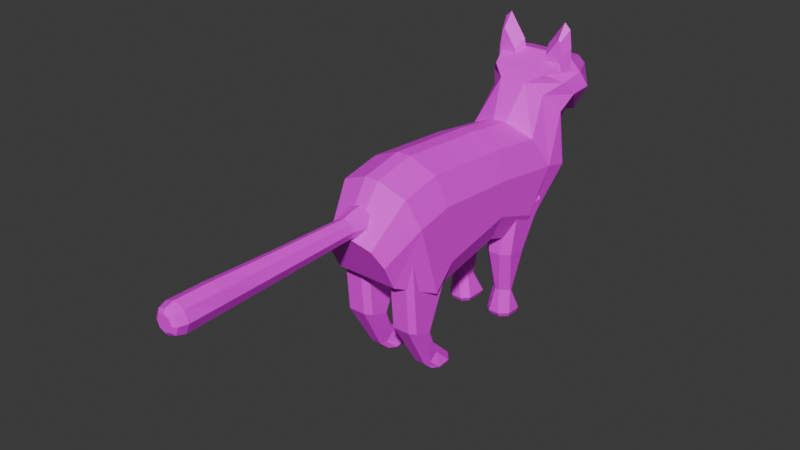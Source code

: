 # Source: Kot.blend  (saved by Blender 4.2.66; exported with 4.5.12 LTS)
import bpy
from mathutils import Matrix  # noqa: F401  (used for matrix-valued properties, if any)

bpy.ops.wm.read_factory_settings(use_empty=True)
scene = bpy.context.scene
scene.name = 'Scene'

# ---- collections
col_collection = bpy.data.collections.new('Collection'); scene.collection.children.link(col_collection)

# ---- images (referenced by path relative to the original .blend; pixels are not part of the script)
import os
ASSET_DIR = os.environ.get("B2B_ASSET_DIR", "")  # directory of the original .blend (textures are referenced by path, not embedded)
HERE = os.path.dirname(os.path.abspath(__file__))  # packed textures are extracted next to this script under _unpacked/

def load_image(name, relpath, width, height, colorspace="sRGB"):
    """Load a texture the original file referenced (path relative to the .blend, or extracted next to this script)."""
    p = next((c for c in (os.path.join(HERE, relpath), os.path.join(ASSET_DIR, relpath)) if relpath and os.path.exists(c)), "")
    if p:
        img = bpy.data.images.load(p, check_existing=True)
        img.name = name
    else:  # same state as the original file: an image datablock whose file is absent (Cycles renders it pink)
        img = bpy.data.images.new(name, width, height)
        img.source = "FILE"
        img.filepath = "//" + (relpath or name)
    img.colorspace_settings.name = colorspace
    return img
img_ogurekottexture = load_image('OgureKotTexture', 'OgureKotTexture.png', 1024, 1024, 'sRGB')

# ---- materials (node trees are filled in below, after node groups)
mat_material = bpy.data.materials.new('Material')
mat_material.alpha_threshold = 0.0
mat_material.use_transparent_shadow = False
mat_material.roughness = 0.5
mat_material.line_color = (0.0, 0.0, 0.0, 1.0)

# ---- material node trees
mat_material.use_nodes = True; mat_material.node_tree.nodes.clear()
_N = mat_material.node_tree.nodes; _L = mat_material.node_tree.links
n0 = _N.new('ShaderNodeOutputMaterial'); n0.name = 'Material Output'; n0.location = (300, 300)
n1 = _N.new('ShaderNodeBsdfPrincipled'); n1.name = 'Principled BSDF'; n1.location = (10, 300)
n1.inputs[3].default_value = 1.45
n2 = _N.new('ShaderNodeTexImage'); n2.name = 'Image Texture'; n2.location = (-280, 275)
n2.image = img_ogurekottexture
_L.new(n1.outputs[0], n0.inputs[0])
_L.new(n2.outputs[0], n1.inputs[0])
n0.is_active_output = True

# ---- world
world_world = bpy.data.worlds.new('World'); scene.world = world_world
world_world.use_nodes = True; world_world.node_tree.nodes.clear()
_N = world_world.node_tree.nodes; _L = world_world.node_tree.links
n0 = _N.new('ShaderNodeOutputWorld'); n0.name = 'World Output'; n0.location = (300, 300)
n1 = _N.new('ShaderNodeBackground'); n1.name = 'Background'; n1.location = (10, 300)
n1.inputs[0].default_value = (0.05088, 0.05088, 0.05088, 1.0)
_L.new(n1.outputs[0], n0.inputs[0])
n0.is_active_output = True
world_world.color = (0.05088, 0.05088, 0.05088)
world_world.use_sun_shadow = False
world_world.sun_shadow_jitter_overblur = 0.0

# ---- meshes
me_cube_002 = bpy.data.meshes.new('Cube.002')
me_cube_002.from_pydata([(0.1568, 0.9826, 2.819), (0.2831, 1.569, 2.157), (0.3291, 1.121, 2.914), (0.2509, 1.744, 2.314), (0.4296, 1.448, 3.072), (0.3147, 1.835, 2.308), (0.3193, 1.838, 2.969), (0.1869, 2.07, 2.578), (0.4543, 1.308, 2.452), (0.5258, 1.448, 2.641), (0.5788, 1.652, 2.697), (0.4071, 1.903, 2.707), (0.2522, 2.025, 2.326), (0.2652, 1.949, 2.308), (0.2156, 2.081, 2.443), (0.1701, 2.088, 2.392), (0.5315, -1.032, 1.151), (0.0834, -0.9347, 2.557), (0.5315, -0.8674, 2.093), (0.4003, -0.915, 2.421), (0.5315, 1.013, 1.904), (0.0834, 0.7651, 2.4), (0.4003, 0.8378, 2.255), (0.5315, 0.1502, 2.024), (0.0834, 0.1839, 2.48), (0.4003, 0.174, 2.347), (0.3264, 1.111, 2.675), (0.4766, 1.301, 2.806), (0.0834, -1.428, 2.454), (0.5315, -1.291, 2.002), (0.4003, -1.388, 2.322), (0.1163, -0.7111, 1.013), (0.5315, -0.7706, 1.424), (0.3684, -1.535, 1.38), (0.4099, -0.7286, 1.134), (0.5315, 0.6671, 1.412), (0.1163, 0.4179, 1.058), (0.4099, 0.4909, 1.162), (0.5315, 0.1188, 1.6), (0.1163, 0.08715, 1.171), (0.4099, 0.09643, 1.297), (0.3021, 1.121, 1.221), (0.376, 0.8324, 1.081), (0.3021, 1.534, 1.787), (0.5315, 1.302, 1.839), (0.5295, 1.55, 2.884), (0.377, 1.898, 2.864), (0.2774, -1.77, 1.855), (0.3684, -1.676, 1.663), (0.05781, -1.81, 1.934), (0.1798, 1.311, 2.894), (0.3618, 1.311, 3.279), (0.4193, 1.311, 2.858), (0.3873, 1.311, 3.254), (0.2121, 1.311, 3.063), (0.4125, 1.311, 3.072), (0.1203, 1.435, 2.955), (0.3583, 1.435, 3.449), (0.4684, 1.435, 2.903), (0.4318, 1.435, 3.377), (0.1593, 1.435, 3.162), (0.4599, 1.435, 3.174), (0.08321, 1.982, 2.73), (0.0888, 2.109, 2.588), (-0.1568, 0.9826, 2.819), (-0.2831, 1.569, 2.157), (-0.3291, 1.121, 2.914), (-0.2509, 1.744, 2.314), (-0.4296, 1.448, 3.072), (-0.3147, 1.835, 2.308), (-0.3193, 1.838, 2.969), (-0.1869, 2.07, 2.578), (-0.4543, 1.308, 2.452), (-0.5258, 1.448, 2.641), (-0.5788, 1.652, 2.697), (-0.4071, 1.903, 2.707), (-0.2522, 2.025, 2.326), (-0.2652, 1.949, 2.308), (-0.2156, 2.081, 2.443), (-0.1701, 2.088, 2.392), (-0.5315, -1.032, 1.151), (-0.0834, -0.9347, 2.557), (-0.5315, -0.8674, 2.093), (-0.4003, -0.915, 2.421), (-0.5315, 1.013, 1.904), (-0.0834, 0.7651, 2.4), (-0.4003, 0.8378, 2.255), (-0.5315, 0.1502, 2.024), (-0.0834, 0.1839, 2.48), (-0.4003, 0.174, 2.347), (-0.3264, 1.111, 2.675), (-0.4766, 1.301, 2.806), (-0.0834, -1.428, 2.454), (-0.5315, -1.291, 2.002), (-0.4003, -1.388, 2.322), (-0.1163, -0.7111, 1.013), (-0.5315, -0.7706, 1.424), (-0.3684, -1.535, 1.38), (-0.4099, -0.7286, 1.134), (-0.5315, 0.6671, 1.412), (-0.1163, 0.4179, 1.058), (-0.4099, 0.4909, 1.162), (-0.5315, 0.1188, 1.6), (-0.1163, 0.08715, 1.171), (-0.4099, 0.09643, 1.297), (-0.3021, 1.121, 1.221), (-0.376, 0.8324, 1.081), (-0.3021, 1.534, 1.787), (-0.5315, 1.302, 1.839), (-0.5295, 1.55, 2.884), (-0.377, 1.898, 2.864), (-0.2774, -1.77, 1.855), (-0.3684, -1.676, 1.663), (-0.05781, -1.81, 1.934), (-0.1798, 1.311, 2.894), (-0.3618, 1.311, 3.279), (-0.4193, 1.311, 2.858), (-0.3873, 1.311, 3.254), (-0.2121, 1.311, 3.063), (-0.4125, 1.311, 3.072), (-0.1203, 1.435, 2.955), (-0.3583, 1.435, 3.449), (-0.4684, 1.435, 2.903), (-0.4318, 1.435, 3.377), (-0.1593, 1.435, 3.162), (-0.4599, 1.435, 3.174), (-0.08321, 1.982, 2.73), (-0.0888, 2.109, 2.588)], [], [(9, 3, 5, 10), (8, 1, 3, 9), (62, 126, 110, 70, 6, 46), (2, 66, 64, 0), (4, 68, 66, 2), (67, 69, 5, 3), (5, 13, 14, 7), (77, 76, 12, 13), (69, 77, 13, 5), (45, 10, 11, 46), (26, 8, 9, 27), (27, 9, 10, 45), (64, 85, 21, 0), (14, 13, 12, 15), (78, 71, 127, 63, 7, 14, 15, 79), (65, 67, 3, 1), (35, 20, 23, 38), (42, 106, 105, 41), (38, 23, 18, 32), (36, 100, 106, 42), (16, 32, 18, 29), (95, 103, 39, 31), (20, 44, 8), (24, 17, 19, 25), (25, 19, 18, 23), (21, 24, 25, 22), (22, 25, 23, 20), (29, 18, 19, 30), (30, 19, 17, 28), (0, 21, 22, 26), (26, 22, 20, 8), (28, 49, 47, 30), (29, 48, 33, 16), (20, 35, 42, 44), (31, 34, 16), (34, 32, 16), (35, 37, 42), (37, 36, 42), (39, 36, 37, 40), (40, 37, 35, 38), (31, 39, 40, 34), (34, 40, 38, 32), (44, 42, 41, 43), (8, 44, 43, 1), (80, 95, 31, 16), (28, 92, 113, 49), (17, 81, 92, 28), (24, 88, 81, 17), (49, 113, 111, 112, 97, 33, 48, 47), (21, 85, 88, 24), (105, 107, 43, 41), (43, 107, 65, 1), (103, 100, 36, 39), (33, 97, 80, 16), (2, 27, 45, 4), (4, 45, 46, 6), (0, 26, 27, 2), (10, 5, 7, 11), (52, 50, 56, 58), (55, 52, 58, 61), (54, 60, 56, 50), (52, 55, 54, 50), (55, 53, 51, 54), (51, 53, 59, 57), (53, 55, 61, 59), (57, 59, 61, 58, 56, 60), (54, 51, 57, 60), (12, 76, 79, 15), (63, 62, 11, 7), (47, 48, 29, 30), (62, 46, 11), (73, 74, 69, 67), (72, 73, 67, 65), (69, 71, 78, 77), (109, 110, 75, 74), (90, 91, 73, 72), (91, 109, 74, 73), (78, 79, 76, 77), (99, 102, 87, 84), (102, 96, 82, 87), (80, 93, 82, 96), (84, 72, 108), (88, 89, 83, 81), (89, 87, 82, 83), (85, 86, 89, 88), (86, 84, 87, 89), (93, 94, 83, 82), (94, 92, 81, 83), (64, 90, 86, 85), (90, 72, 84, 86), (92, 94, 111, 113), (93, 80, 97, 112), (84, 108, 106, 99), (95, 80, 98), (98, 80, 96), (99, 106, 101), (101, 106, 100), (103, 104, 101, 100), (104, 102, 99, 101), (95, 98, 104, 103), (98, 96, 102, 104), (108, 107, 105, 106), (72, 65, 107, 108), (66, 68, 109, 91), (68, 70, 110, 109), (64, 66, 91, 90), (74, 75, 71, 69), (116, 122, 120, 114), (119, 125, 122, 116), (118, 114, 120, 124), (116, 114, 118, 119), (119, 118, 115, 117), (115, 121, 123, 117), (117, 123, 125, 119), (121, 124, 120, 122, 125, 123), (118, 124, 121, 115), (127, 71, 75, 126), (111, 94, 93, 112), (126, 75, 110), (63, 127, 126, 62), (6, 70, 68, 4)])
_uv = me_cube_002.uv_layers.new(name='UVMap')
_uv.uv.foreach_set('vector', [0.4757, 0.1791, 0.4791, 0.1227, 0.4905, 0.1206, 0.4982, 0.173, 0.4475, 0.1712, 0.4552, 0.1211, 0.4791, 0.1227, 0.4757, 0.1791, 0.3885, 0.6967, 0.3886, 0.68, 0.4056, 0.6527, 0.4171, 0.6586, 0.415, 0.7189, 0.4037, 0.7245, 0.4648, 0.2264, 0.4631, 0.2927, 0.4451, 0.2761, 0.4453, 0.2416, 0.4999, 0.2177, 0.4988, 0.302, 0.4631, 0.2927, 0.4648, 0.2264, 0.4857, 0.4153, 0.4999, 0.4091, 0.4968, 0.4966, 0.4845, 0.4873, 0.3424, 0.7396, 0.341, 0.7247, 0.3562, 0.7076, 0.3701, 0.7063, 0.3362, 0.6593, 0.3444, 0.6609, 0.3426, 0.7145, 0.3343, 0.7156, 0.3242, 0.6536, 0.3362, 0.6593, 0.3343, 0.7156, 0.3219, 0.7205, 0.4303, 0.7571, 0.4015, 0.7639, 0.3894, 0.7303, 0.4037, 0.7245, 0.4433, 0.2114, 0.4475, 0.1712, 0.4757, 0.1791, 0.4731, 0.2029, 0.4731, 0.2029, 0.4757, 0.1791, 0.4982, 0.173, 0.4985, 0.1947, 0.4451, 0.2761, 0.3751, 0.2696, 0.377, 0.2435, 0.4453, 0.2416, 0.3562, 0.7076, 0.341, 0.7247, 0.3426, 0.7145, 0.3514, 0.7032, 0.3577, 0.668, 0.3712, 0.6698, 0.3709, 0.68, 0.3702, 0.6958, 0.3701, 0.7063, 0.3562, 0.7076, 0.3514, 0.7032, 0.353, 0.6722, 0.449, 0.4158, 0.4857, 0.4153, 0.4845, 0.4873, 0.4594, 0.4917, 0.3273, 0.09051, 0.3812, 0.1321, 0.2846, 0.1673, 0.2731, 0.1216, 0.3007, 0.5182, 0.3107, 0.445, 0.339, 0.452, 0.339, 0.5137, 0.2731, 0.1216, 0.2846, 0.1673, 0.1859, 0.1851, 0.1748, 0.1214, 0.263, 0.4796, 0.2691, 0.4568, 0.3107, 0.445, 0.3007, 0.5182, 0.1374, 0.1029, 0.1748, 0.1214, 0.1859, 0.1851, 0.1493, 0.1903, 0.1538, 0.4168, 0.235, 0.4437, 0.2261, 0.469, 0.1441, 0.4375, 0.3812, 0.1321, 0.4068, 0.1127, 0.4475, 0.1712, 0.2933, 0.2425, 0.1895, 0.2406, 0.1888, 0.2141, 0.2912, 0.2047, 0.2912, 0.2047, 0.1888, 0.2141, 0.1859, 0.1851, 0.2846, 0.1673, 0.377, 0.2435, 0.2933, 0.2425, 0.2912, 0.2047, 0.3779, 0.1863, 0.3779, 0.1863, 0.2912, 0.2047, 0.2846, 0.1673, 0.3812, 0.1321, 0.1493, 0.1903, 0.1859, 0.1851, 0.1888, 0.2141, 0.1538, 0.2175, 0.1538, 0.2175, 0.1888, 0.2141, 0.1895, 0.2406, 0.1545, 0.2406, 0.4453, 0.2416, 0.377, 0.2435, 0.3779, 0.1863, 0.4433, 0.2114, 0.4433, 0.2114, 0.3779, 0.1863, 0.3812, 0.1321, 0.4475, 0.1712, 0.1545, 0.2406, 0.09628, 0.2404, 0.09782, 0.2134, 0.1538, 0.2175, 0.1493, 0.1903, 0.09628, 0.1869, 0.09237, 0.152, 0.1374, 0.1029, 0.3812, 0.1321, 0.3273, 0.09051, 0.3355, 0.04777, 0.4068, 0.1127, 0.1441, 0.4375, 0.1274, 0.4668, 0.08988, 0.4613, 0.1711, 0.08704, 0.1748, 0.1214, 0.1374, 0.1029, 0.3273, 0.09051, 0.3021, 0.06551, 0.3355, 0.04777, 0.2606, 0.5143, 0.263, 0.4796, 0.3007, 0.5182, 0.2261, 0.469, 0.263, 0.4796, 0.2606, 0.5143, 0.2144, 0.5037, 0.2637, 0.08724, 0.3021, 0.06551, 0.3273, 0.09051, 0.2731, 0.1216, 0.1441, 0.4375, 0.2261, 0.469, 0.2144, 0.5037, 0.1274, 0.4668, 0.1711, 0.08704, 0.2637, 0.08724, 0.2731, 0.1216, 0.1748, 0.1214, 0.4068, 0.1127, 0.3355, 0.04777, 0.3718, 0.0498, 0.4326, 0.09056, 0.4475, 0.1712, 0.4068, 0.1127, 0.4326, 0.09056, 0.4552, 0.1211, 0.1416, 0.3723, 0.1538, 0.4168, 0.1441, 0.4375, 0.08988, 0.4613, 0.1545, 0.2406, 0.1543, 0.2525, 0.09633, 0.2524, 0.09628, 0.2404, 0.1895, 0.2406, 0.189, 0.2537, 0.1543, 0.2525, 0.1545, 0.2406, 0.2933, 0.2425, 0.2924, 0.2605, 0.189, 0.2537, 0.1895, 0.2406, 0.8057, 0.2819, 0.8057, 0.2695, 0.8151, 0.2462, 0.8379, 0.2365, 0.8716, 0.2365, 0.8716, 0.3149, 0.8379, 0.3149, 0.8151, 0.3052, 0.377, 0.2435, 0.3751, 0.2696, 0.2924, 0.2605, 0.2933, 0.2425, 0.339, 0.452, 0.4039, 0.4362, 0.4166, 0.5021, 0.339, 0.5137, 0.4166, 0.5021, 0.4039, 0.4362, 0.449, 0.4158, 0.4594, 0.4917, 0.235, 0.4437, 0.2691, 0.4568, 0.263, 0.4796, 0.2261, 0.469, 0.04777, 0.4117, 0.09335, 0.3421, 0.1416, 0.3723, 0.08988, 0.4613, 0.4648, 0.2264, 0.4731, 0.2029, 0.4985, 0.1947, 0.4999, 0.2177, 0.4581, 0.7405, 0.4303, 0.7571, 0.4037, 0.7245, 0.415, 0.7189, 0.4453, 0.2416, 0.4433, 0.2114, 0.4731, 0.2029, 0.4648, 0.2264, 0.4015, 0.7639, 0.3424, 0.7396, 0.3701, 0.7063, 0.3894, 0.7303, 0.7833, 0.7492, 0.7739, 0.7733, 0.7579, 0.7748, 0.7715, 0.7399, 0.7927, 0.8171, 0.815, 0.8128, 0.8132, 0.8276, 0.7849, 0.8331, 0.7696, 0.7912, 0.7526, 0.7966, 0.7579, 0.7748, 0.7739, 0.7733, 0.07355, 0.8881, 0.06947, 0.9105, 0.04849, 0.9065, 0.04777, 0.8881, 0.06947, 0.9105, 0.06394, 0.9294, 0.06086, 0.9316, 0.04849, 0.9065, 0.7696, 0.8191, 0.7732, 0.82, 0.7632, 0.8364, 0.7526, 0.8337, 0.7732, 0.82, 0.7927, 0.8171, 0.7849, 0.8331, 0.7632, 0.8364, 0.48, 0.9151, 0.4711, 0.9088, 0.4649, 0.8878, 0.4598, 0.8594, 0.4973, 0.8594, 0.4964, 0.8817, 0.7696, 0.7912, 0.7696, 0.8191, 0.7526, 0.8337, 0.7526, 0.7966, 0.3426, 0.7145, 0.3444, 0.6609, 0.353, 0.6722, 0.3514, 0.7032, 0.3702, 0.6958, 0.3885, 0.6967, 0.3894, 0.7303, 0.3701, 0.7063, 0.09782, 0.2134, 0.09628, 0.1869, 0.1493, 0.1903, 0.1538, 0.2175, 0.3885, 0.6967, 0.4037, 0.7245, 0.3894, 0.7303, 0.4739, 0.3421, 0.4975, 0.3469, 0.4999, 0.4091, 0.4857, 0.4153, 0.4431, 0.3511, 0.4739, 0.3421, 0.4857, 0.4153, 0.449, 0.4158, 0.3448, 0.6362, 0.3712, 0.6698, 0.3577, 0.668, 0.343, 0.6508, 0.4315, 0.6206, 0.4056, 0.6527, 0.3913, 0.6465, 0.4037, 0.6137, 0.4406, 0.3071, 0.471, 0.317, 0.4739, 0.3421, 0.4431, 0.3511, 0.471, 0.317, 0.4971, 0.3253, 0.4975, 0.3469, 0.4739, 0.3421, 0.3577, 0.668, 0.353, 0.6722, 0.3444, 0.6609, 0.343, 0.6508, 0.3082, 0.4097, 0.2596, 0.3763, 0.2756, 0.3335, 0.366, 0.3815, 0.2596, 0.3763, 0.171, 0.362, 0.183, 0.3069, 0.2756, 0.3335, 0.1416, 0.3723, 0.1488, 0.3013, 0.183, 0.3069, 0.171, 0.362, 0.366, 0.3815, 0.4431, 0.3511, 0.387, 0.4057, 0.2924, 0.2605, 0.2863, 0.2977, 0.187, 0.2796, 0.189, 0.2537, 0.2863, 0.2977, 0.2756, 0.3335, 0.183, 0.3069, 0.187, 0.2796, 0.3751, 0.2696, 0.3705, 0.3267, 0.2863, 0.2977, 0.2924, 0.2605, 0.3705, 0.3267, 0.366, 0.3815, 0.2756, 0.3335, 0.2863, 0.2977, 0.1488, 0.3013, 0.1532, 0.2752, 0.187, 0.2796, 0.183, 0.3069, 0.1532, 0.2752, 0.1543, 0.2525, 0.189, 0.2537, 0.187, 0.2796, 0.4451, 0.2761, 0.4406, 0.3071, 0.3705, 0.3267, 0.3751, 0.2696, 0.4406, 0.3071, 0.4431, 0.3511, 0.366, 0.3815, 0.3705, 0.3267, 0.1543, 0.2525, 0.1532, 0.2752, 0.09748, 0.2794, 0.09633, 0.2524, 0.1488, 0.3013, 0.1416, 0.3723, 0.09335, 0.3421, 0.0962, 0.3062, 0.366, 0.3815, 0.387, 0.4057, 0.3107, 0.445, 0.3082, 0.4097, 0.1538, 0.4168, 0.1416, 0.3723, 0.1629, 0.3892, 0.1629, 0.3892, 0.1416, 0.3723, 0.171, 0.362, 0.3082, 0.4097, 0.3107, 0.445, 0.2844, 0.4304, 0.2844, 0.4304, 0.3107, 0.445, 0.2691, 0.4568, 0.235, 0.4437, 0.2469, 0.4094, 0.2844, 0.4304, 0.2691, 0.4568, 0.2469, 0.4094, 0.2596, 0.3763, 0.3082, 0.4097, 0.2844, 0.4304, 0.1538, 0.4168, 0.1629, 0.3892, 0.2469, 0.4094, 0.235, 0.4437, 0.1629, 0.3892, 0.171, 0.362, 0.2596, 0.3763, 0.2469, 0.4094, 0.387, 0.4057, 0.4039, 0.4362, 0.339, 0.452, 0.3107, 0.445, 0.4431, 0.3511, 0.449, 0.4158, 0.4039, 0.4362, 0.387, 0.4057, 0.4631, 0.2927, 0.4988, 0.302, 0.4971, 0.3253, 0.471, 0.317, 0.4581, 0.636, 0.4171, 0.6586, 0.4056, 0.6527, 0.4315, 0.6206, 0.4451, 0.2761, 0.4631, 0.2927, 0.471, 0.317, 0.4406, 0.3071, 0.4037, 0.6137, 0.3913, 0.6465, 0.3712, 0.6698, 0.3448, 0.6362, 0.6111, 0.7733, 0.5967, 0.7774, 0.5977, 0.7399, 0.6119, 0.7475, 0.6101, 0.7961, 0.5954, 0.8062, 0.5967, 0.7774, 0.6111, 0.7733, 0.6392, 0.8151, 0.6563, 0.8081, 0.6571, 0.8241, 0.6364, 0.8326, 0.893, 0.5921, 0.9188, 0.5921, 0.918, 0.6105, 0.897, 0.6145, 0.897, 0.6145, 0.918, 0.6105, 0.9057, 0.6356, 0.9026, 0.6334, 0.6116, 0.8192, 0.5996, 0.8381, 0.5954, 0.8281, 0.6101, 0.8157, 0.6101, 0.8157, 0.5954, 0.8281, 0.5954, 0.8062, 0.6101, 0.7961, 0.9103, 0.4966, 0.8938, 0.4632, 0.893, 0.4409, 0.9305, 0.4409, 0.9253, 0.4692, 0.9191, 0.4902, 0.6392, 0.8151, 0.6364, 0.8326, 0.5996, 0.8381, 0.6116, 0.8192, 0.3709, 0.68, 0.3712, 0.6698, 0.3913, 0.6465, 0.3886, 0.68, 0.09748, 0.2794, 0.1532, 0.2752, 0.1488, 0.3013, 0.0962, 0.3062, 0.3886, 0.68, 0.3913, 0.6465, 0.4056, 0.6527, 0.3702, 0.6958, 0.3709, 0.68, 0.3886, 0.68, 0.3885, 0.6967, 0.415, 0.7189, 0.4171, 0.6586, 0.4581, 0.636, 0.4581, 0.7405])
me_cube_002.materials.append(mat_material)
me_cube_002.update()
me_cube_003 = bpy.data.meshes.new('Cube.003')
me_cube_003.from_pydata([(0.3384, 0.4319, 0.1019), (0.3329, 0.7546, 0.09469), (0.4183, 0.6682, 0.09661), (0.4147, 0.5463, 0.4428), (0.3133, 0.6556, 0.4252), (0.5163, 0.9005, 1.53), (0.4149, 1.015, 1.529), (0.3355, 0.7853, 0.1466), (0.4369, 0.6827, 0.1489), (0.3198, 0.4263, 0.4622), (0.4147, 0.5214, 0.4468), (0.4214, 0.3465, 1.534), (0.5163, 0.4406, 1.533), (0.4369, 0.4982, 0.153), (0.342, 0.4021, 0.1552), (0.2255, 0.6556, 0.4252), (0.1878, 0.6155, 0.4316), (0.1661, 1.015, 1.529), (0.1284, 0.9729, 1.529), (0.1284, 0.7475, 0.1475), (0.1661, 0.7853, 0.1466), (0.1878, 0.507, 0.4492), (0.2692, 0.4263, 0.4622), (0.1284, 0.4264, 1.533), (0.2097, 0.3465, 1.534), (0.2098, 0.4021, 0.1552), (0.1284, 0.4837, 0.1534), (0.4183, 0.5128, 0.1001), (0.1836, 0.7546, 0.09469), (0.1519, 0.7228, 0.0954), (0.1519, 0.5006, 0.1004), (0.2204, 0.4319, 0.1019), (0.4806, 0.6468, 0.9863), (0.3792, 0.7587, 0.9771), (0.3856, 0.3098, 0.9979), (0.4806, 0.4044, 0.9899), (0.1958, 0.7587, 0.9771), (0.1581, 0.7176, 0.9804), (0.2395, 0.3098, 0.9979), (0.1581, 0.3901, 0.9911)], [], [(36, 17, 6, 33), (29, 28, 1, 2, 27, 0, 31, 30), (32, 5, 12, 35), (5, 6, 17, 18, 23, 24, 11, 12), (7, 8, 2, 1), (15, 4, 7, 20), (3, 10, 13, 8), (32, 3, 4, 33), (3, 8, 7, 4), (9, 22, 25, 14), (34, 9, 10, 35), (9, 14, 13, 10), (21, 16, 19, 26), (36, 15, 16, 37), (19, 16, 15, 20), (39, 23, 18, 37), (38, 24, 23, 39), (25, 22, 21, 26), (34, 11, 24, 38), (14, 25, 31, 0), (13, 14, 0, 27), (26, 19, 29, 30), (20, 7, 1, 28), (25, 26, 30, 31), (19, 20, 28, 29), (8, 13, 27, 2), (9, 34, 38, 22), (22, 38, 39, 21), (21, 39, 37, 16), (17, 36, 37, 18), (11, 34, 35, 12), (5, 32, 33, 6), (3, 32, 35, 10), (15, 36, 33, 4)])
_uv = me_cube_003.uv_layers.new(name='UVMap')
_uv.uv.foreach_set('vector', [0.1206, 0.7204, 0.05897, 0.7486, 0.0492, 0.7252, 0.1125, 0.7013, 0.9396, 0.7716, 0.9362, 0.7751, 0.9199, 0.7751, 0.9106, 0.7657, 0.9106, 0.7487, 0.9193, 0.7399, 0.9321, 0.7399, 0.9396, 0.7474, 0.1082, 0.6846, 0.04777, 0.7094, 0.04898, 0.6625, 0.1054, 0.6588, 0.3642, 0.9198, 0.3532, 0.9323, 0.326, 0.9323, 0.3219, 0.9277, 0.3219, 0.8681, 0.3308, 0.8594, 0.3539, 0.8594, 0.3642, 0.8697, 0.2123, 0.67, 0.2083, 0.6604, 0.2123, 0.6583, 0.2166, 0.6676, 0.1848, 0.6906, 0.1813, 0.6796, 0.2123, 0.67, 0.2156, 0.6814, 0.1731, 0.6608, 0.172, 0.6579, 0.2029, 0.6469, 0.2083, 0.6604, 0.1082, 0.6846, 0.1731, 0.6608, 0.1813, 0.6796, 0.1125, 0.7013, 0.1731, 0.6608, 0.2083, 0.6604, 0.2123, 0.67, 0.1813, 0.6796, 0.1672, 0.6409, 0.1666, 0.6349, 0.1974, 0.6248, 0.1994, 0.6361, 0.1041, 0.6451, 0.1672, 0.6409, 0.172, 0.6579, 0.1054, 0.6588, 0.1672, 0.6409, 0.1994, 0.6361, 0.2029, 0.6469, 0.172, 0.6579, 0.1891, 0.7103, 0.1864, 0.6974, 0.2166, 0.6854, 0.2215, 0.7077, 0.1206, 0.7204, 0.1848, 0.6906, 0.1864, 0.6974, 0.1239, 0.7258, 0.2166, 0.6854, 0.1864, 0.6974, 0.1848, 0.6906, 0.2156, 0.6814, 0.1474, 0.7555, 0.1034, 0.7926, 0.06285, 0.7531, 0.1239, 0.7258, 0.1047, 0.6305, 0.04974, 0.6256, 0.04982, 0.6137, 0.1064, 0.6187, 0.1974, 0.6248, 0.1666, 0.6349, 0.1677, 0.6216, 0.1971, 0.6137, 0.1041, 0.6451, 0.04933, 0.6484, 0.04974, 0.6256, 0.1047, 0.6305, 0.1994, 0.6361, 0.1974, 0.6248, 0.2033, 0.6241, 0.205, 0.6356, 0.2029, 0.6469, 0.1994, 0.6361, 0.205, 0.6356, 0.2078, 0.6459, 0.2215, 0.7077, 0.2166, 0.6854, 0.222, 0.6849, 0.2264, 0.7049, 0.2156, 0.6814, 0.2123, 0.67, 0.2166, 0.6676, 0.2211, 0.6802, 0.1974, 0.6248, 0.1971, 0.6137, 0.2033, 0.6141, 0.2033, 0.6241, 0.2166, 0.6854, 0.2156, 0.6814, 0.2211, 0.6802, 0.222, 0.6849, 0.2083, 0.6604, 0.2029, 0.6469, 0.2078, 0.6459, 0.2123, 0.6583, 0.1672, 0.6409, 0.1041, 0.6451, 0.1047, 0.6305, 0.1666, 0.6349, 0.1666, 0.6349, 0.1047, 0.6305, 0.1064, 0.6187, 0.1677, 0.6216, 0.1891, 0.7103, 0.1474, 0.7555, 0.1239, 0.7258, 0.1864, 0.6974, 0.05897, 0.7486, 0.1206, 0.7204, 0.1239, 0.7258, 0.06285, 0.7531, 0.04933, 0.6484, 0.1041, 0.6451, 0.1054, 0.6588, 0.04898, 0.6625, 0.04777, 0.7094, 0.1082, 0.6846, 0.1125, 0.7013, 0.0492, 0.7252, 0.1731, 0.6608, 0.1082, 0.6846, 0.1054, 0.6588, 0.172, 0.6579, 0.1848, 0.6906, 0.1206, 0.7204, 0.1125, 0.7013, 0.1813, 0.6796])
me_cube_003.materials.append(mat_material)
me_cube_003.update()
me_cube_004 = bpy.data.meshes.new('Cube.004')
me_cube_004.from_pydata([(0.4435, -0.8121, 0.08727), (0.396, -0.8694, 0.08309), (0.3656, -0.5846, 0.1039), (0.4435, -0.6739, 0.09734), (0.4658, -1.06, 0.6647), (0.3753, -0.9571, 0.6301), (0.4658, -0.749, 1.395), (0.3753, -0.6474, 1.359), (0.4281, -0.8861, 0.3145), (0.3376, -0.8236, 0.3637), (0.3753, -0.6114, 0.1463), (0.4658, -0.7152, 0.1387), (0.4106, -1.347, 0.761), (0.4658, -1.279, 0.7383), (0.4106, -1.416, 1.631), (0.4658, -1.349, 1.607), (0.373, -1.029, 0.2017), (0.4281, -0.9908, 0.232), (0.4658, -0.8757, 0.127), (0.4106, -0.9423, 0.1221), (0.1477, -1.275, 0.7369), (0.2063, -1.347, 0.761), (0.1477, -1.345, 1.606), (0.2063, -1.416, 1.631), (0.1976, -0.9885, 0.2339), (0.2562, -1.029, 0.2017), (0.2063, -0.9423, 0.1221), (0.1477, -0.8716, 0.1273), (0.2267, -0.9571, 0.6301), (0.1477, -1.047, 0.6603), (0.2267, -0.6474, 1.359), (0.1477, -0.7362, 1.39), (0.2767, -0.8236, 0.3637), (0.1976, -0.8782, 0.3207), (0.1477, -0.7021, 0.1396), (0.2267, -0.6114, 0.1463), (0.1697, -0.8085, 0.08753), (0.2201, -0.8694, 0.08309), (0.2377, -0.5846, 0.1039), (0.1697, -0.6626, 0.09817)], [], [(12, 21, 25, 16), (19, 26, 37, 1), (4, 6, 15, 13), (12, 14, 23, 21), (4, 13, 17, 8), (24, 33, 34, 27), (16, 25, 26, 19), (20, 29, 33, 24), (28, 30, 7, 5), (39, 38, 2, 3, 0, 1, 37, 36), (8, 17, 18, 11), (6, 4, 5, 7), (4, 8, 9, 5), (8, 11, 10, 9), (6, 7, 30, 31, 22, 23, 14, 15), (14, 12, 13, 15), (17, 13, 12, 16), (18, 17, 16, 19), (32, 9, 10, 35), (21, 23, 22, 20), (20, 24, 25, 21), (26, 25, 24, 27), (28, 5, 9, 32), (30, 28, 29, 31), (33, 29, 28, 32), (32, 35, 34, 33), (20, 22, 31, 29), (34, 35, 38, 39), (18, 19, 1, 0), (27, 34, 39, 36), (10, 11, 3, 2), (26, 27, 36, 37), (35, 10, 2, 38), (11, 18, 0, 3)])
_uv = me_cube_004.uv_layers.new(name='UVMap')
_uv.uv.foreach_set('vector', [0.7113, 0.5299, 0.703, 0.5491, 0.6389, 0.5187, 0.6433, 0.5065, 0.6329, 0.4992, 0.6255, 0.5187, 0.6173, 0.5153, 0.6243, 0.4965, 0.7016, 0.4955, 0.7955, 0.4844, 0.7974, 0.5584, 0.7105, 0.5201, 0.7113, 0.5299, 0.7964, 0.5688, 0.7859, 0.5907, 0.703, 0.5491, 0.7016, 0.4955, 0.7105, 0.5201, 0.646, 0.4985, 0.6512, 0.4829, 0.6358, 0.5271, 0.6303, 0.5428, 0.6019, 0.533, 0.6186, 0.5243, 0.6433, 0.5065, 0.6389, 0.5187, 0.6255, 0.5187, 0.6329, 0.4992, 0.695, 0.5554, 0.6713, 0.5652, 0.6303, 0.5428, 0.6358, 0.5271, 0.6974, 0.4566, 0.794, 0.4539, 0.7949, 0.4695, 0.6965, 0.4775, 0.9418, 0.8943, 0.9341, 0.9033, 0.9195, 0.9033, 0.9106, 0.893, 0.9106, 0.8772, 0.916, 0.8706, 0.9361, 0.8706, 0.9418, 0.8776, 0.6512, 0.4829, 0.646, 0.4985, 0.631, 0.4911, 0.6246, 0.4775, 0.7955, 0.4844, 0.7016, 0.4955, 0.6965, 0.4775, 0.7949, 0.4695, 0.7016, 0.4955, 0.6512, 0.4829, 0.6548, 0.4679, 0.6965, 0.4775, 0.6512, 0.4829, 0.6246, 0.4775, 0.6204, 0.4653, 0.6548, 0.4679, 0.8057, 0.06008, 0.816, 0.04777, 0.833, 0.04777, 0.842, 0.05853, 0.842, 0.1323, 0.8354, 0.1409, 0.812, 0.1409, 0.8057, 0.1328, 0.7964, 0.5688, 0.7113, 0.5299, 0.7105, 0.5201, 0.7974, 0.5584, 0.646, 0.4985, 0.7105, 0.5201, 0.7113, 0.5299, 0.6433, 0.5065, 0.631, 0.4911, 0.646, 0.4985, 0.6433, 0.5065, 0.6329, 0.4992, 0.6558, 0.4606, 0.6548, 0.4679, 0.6204, 0.4653, 0.6225, 0.451, 0.703, 0.5491, 0.7859, 0.5907, 0.778, 0.5984, 0.695, 0.5554, 0.695, 0.5554, 0.6358, 0.5271, 0.6389, 0.5187, 0.703, 0.5491, 0.6255, 0.5187, 0.6389, 0.5187, 0.6358, 0.5271, 0.6186, 0.5243, 0.6974, 0.4566, 0.6965, 0.4775, 0.6548, 0.4679, 0.6558, 0.4606, 0.794, 0.4539, 0.6974, 0.4566, 0.7023, 0.4417, 0.793, 0.4409, 0.6562, 0.4482, 0.7023, 0.4417, 0.6974, 0.4566, 0.6558, 0.4606, 0.6558, 0.4606, 0.6225, 0.451, 0.6293, 0.4409, 0.6562, 0.4482, 0.695, 0.5554, 0.778, 0.5984, 0.7147, 0.6444, 0.6713, 0.5652, 0.6293, 0.4409, 0.6225, 0.451, 0.6173, 0.4511, 0.6229, 0.4419, 0.631, 0.4911, 0.6329, 0.4992, 0.6243, 0.4965, 0.6238, 0.4882, 0.6186, 0.5243, 0.6019, 0.533, 0.5954, 0.5298, 0.6107, 0.5219, 0.6204, 0.4653, 0.6246, 0.4775, 0.6189, 0.4754, 0.6155, 0.464, 0.6255, 0.5187, 0.6186, 0.5243, 0.6107, 0.5219, 0.6173, 0.5153, 0.6225, 0.451, 0.6204, 0.4653, 0.6155, 0.464, 0.6173, 0.4511, 0.6246, 0.4775, 0.631, 0.4911, 0.6238, 0.4882, 0.6189, 0.4754])
me_cube_004.materials.append(mat_material)
me_cube_004.update()
me_cube_005 = bpy.data.meshes.new('Cube.005')
me_cube_005.from_pydata([(0.1201, -3.968, 1.936), (5.985e-10, -3.968, 1.886), (-4.432e-10, -1.847, 1.938), (7.567e-10, -1.612, 1.878), (0.08323, -1.847, 1.972), (0.1257, -1.612, 1.93), (0.1177, -1.847, 2.056), (0.1778, -1.612, 2.056), (0.08323, -1.847, 2.139), (0.1257, -1.612, 2.181), (-4.432e-10, -1.847, 2.173), (7.567e-10, -1.612, 2.233), (-0.08323, -1.847, 2.139), (-0.1257, -1.612, 2.181), (-0.1177, -1.847, 2.056), (-0.1778, -1.612, 2.056), (-0.08323, -1.847, 1.972), (-0.1257, -1.612, 1.93), (0.1699, -3.968, 2.056), (0.1201, -3.968, 2.176), (5.985e-10, -3.968, 2.225), (-0.1201, -3.968, 2.176), (-0.1699, -3.968, 2.056), (-0.1201, -3.968, 1.936), (-0.118, -3.544, 2.176), (-0.1062, -3.12, 2.164), (-0.09794, -2.696, 2.153), (-0.09061, -2.272, 2.146), (0.1127, -3.544, 1.943), (0.1054, -3.12, 1.95), (0.09798, -2.696, 1.958), (0.09061, -2.272, 1.965), (-0.06821, -4.095, 1.987), (-0.09957, -4.064, 1.956), (6.554e-10, -4.064, 1.915), (9.313e-10, -4.095, 1.959), (-0.09647, -4.095, 2.056), (-0.1408, -4.064, 2.056), (-0.06821, -4.095, 2.124), (-0.09957, -4.064, 2.155), (1.863e-09, -4.095, 2.152), (6.554e-10, -4.064, 2.196), (0.06821, -4.095, 2.124), (0.09957, -4.064, 2.155), (0.09647, -4.095, 2.056), (0.1408, -4.064, 2.056), (0.06821, -4.095, 1.987), (0.09957, -4.064, 1.956), (-2.348e-10, -2.272, 2.184), (-9.494e-05, -2.696, 2.194), (0.001892, -3.12, 2.209), (0.003532, -3.544, 2.226), (-0.1683, -3.544, 2.054), (-0.151, -3.12, 2.056), (-0.1385, -2.696, 2.056), (-0.1281, -2.272, 2.056), (0.1594, -3.544, 2.056), (0.149, -3.12, 2.056), (0.1386, -2.696, 2.056), (0.1281, -2.272, 2.056), (0.09061, -2.272, 2.146), (0.09798, -2.696, 2.154), (0.1054, -3.12, 2.161), (0.125, -3.544, 2.176), (-0.118, -3.544, 1.933), (-0.1062, -3.12, 1.947), (-0.09794, -2.696, 1.958), (-0.09061, -2.272, 1.965), (-2.348e-10, -2.272, 1.927), (-9.494e-05, -2.696, 1.917), (0.001892, -3.12, 1.903), (0.003532, -3.544, 1.882)], [], [(19, 20, 41, 43), (28, 56, 18, 0), (2, 3, 5, 4), (21, 22, 37, 39), (71, 28, 0, 1), (4, 5, 7, 6), (16, 2, 68, 67), (51, 24, 21, 20), (6, 7, 9, 8), (20, 21, 39, 41), (63, 51, 20, 19), (8, 9, 11, 10), (1, 0, 47, 34), (52, 64, 23, 22), (10, 11, 13, 12), (22, 23, 33, 37), (56, 63, 19, 18), (12, 13, 15, 14), (5, 3, 17, 15, 13, 11, 9, 7), (0, 18, 45, 47), (14, 15, 17, 16), (23, 1, 34, 33), (24, 52, 22, 21), (16, 17, 3, 2), (64, 71, 1, 23), (18, 19, 43, 45), (33, 34, 35, 32), (37, 33, 32, 36), (39, 37, 36, 38), (41, 39, 38, 40), (43, 41, 40, 42), (45, 43, 42, 44), (47, 45, 44, 46), (34, 47, 46, 35), (35, 46, 44, 42, 40, 38, 36, 32), (67, 68, 69, 66), (66, 69, 70, 65), (65, 70, 71, 64), (12, 14, 55, 27), (27, 55, 54, 26), (26, 54, 53, 25), (25, 53, 52, 24), (6, 8, 60, 59), (59, 60, 61, 58), (58, 61, 62, 57), (57, 62, 63, 56), (14, 16, 67, 55), (55, 67, 66, 54), (54, 66, 65, 53), (53, 65, 64, 52), (8, 10, 48, 60), (60, 48, 49, 61), (61, 49, 50, 62), (62, 50, 51, 63), (10, 12, 27, 48), (48, 27, 26, 49), (49, 26, 25, 50), (50, 25, 24, 51), (2, 4, 31, 68), (68, 31, 30, 69), (69, 30, 29, 70), (70, 29, 28, 71), (4, 6, 59, 31), (31, 59, 58, 30), (30, 58, 57, 29), (29, 57, 56, 28)])
_uv = me_cube_005.uv_layers.new(name='UVMap')
_uv.uv.foreach_set('vector', [0.6515, 0.07413, 0.6401, 0.07367, 0.6411, 0.06423, 0.6517, 0.06501, 0.6781, 0.1131, 0.6652, 0.1136, 0.6624, 0.0734, 0.6735, 0.07189, 0.6887, 0.312, 0.6965, 0.3394, 0.6824, 0.3427, 0.6771, 0.3134, 0.6284, 0.07188, 0.6162, 0.06865, 0.6202, 0.05906, 0.6303, 0.06246, 0.6916, 0.1122, 0.6781, 0.1131, 0.6735, 0.07189, 0.6856, 0.06876, 0.6771, 0.3134, 0.6824, 0.3427, 0.6679, 0.3447, 0.6651, 0.3142, 0.6995, 0.31, 0.6887, 0.312, 0.6875, 0.2596, 0.6991, 0.2598, 0.6386, 0.1137, 0.6247, 0.1134, 0.6284, 0.07188, 0.6401, 0.07367, 0.6651, 0.3142, 0.6679, 0.3447, 0.6534, 0.3453, 0.6529, 0.3149, 0.6401, 0.07367, 0.6284, 0.07188, 0.6303, 0.06246, 0.6411, 0.06423, 0.6522, 0.1137, 0.6386, 0.1137, 0.6401, 0.07367, 0.6515, 0.07413, 0.6529, 0.3149, 0.6534, 0.3453, 0.6389, 0.3452, 0.6406, 0.3144, 0.6856, 0.06876, 0.6735, 0.07189, 0.6712, 0.06289, 0.6815, 0.05916, 0.6103, 0.1128, 0.5954, 0.1121, 0.6024, 0.06333, 0.6162, 0.06865, 0.6406, 0.3144, 0.6389, 0.3452, 0.6245, 0.3438, 0.6284, 0.3141, 0.6162, 0.06865, 0.6024, 0.06333, 0.6094, 0.05216, 0.6202, 0.05906, 0.6652, 0.1136, 0.6522, 0.1137, 0.6515, 0.07413, 0.6624, 0.0734, 0.6284, 0.3141, 0.6245, 0.3438, 0.6097, 0.3411, 0.6169, 0.3127, 0.18, 0.9255, 0.1691, 0.9146, 0.1691, 0.8991, 0.18, 0.8881, 0.1955, 0.8881, 0.2065, 0.8991, 0.2065, 0.9146, 0.1955, 0.9255, 0.6735, 0.07189, 0.6624, 0.0734, 0.6615, 0.06459, 0.6712, 0.06289, 0.6169, 0.3127, 0.6097, 0.3411, 0.5954, 0.3365, 0.6058, 0.3108, 0.6993, 0.06269, 0.6856, 0.06876, 0.6815, 0.05916, 0.6918, 0.05199, 0.6247, 0.1134, 0.6103, 0.1128, 0.6162, 0.06865, 0.6284, 0.07188, 0.6995, 0.31, 0.7102, 0.3346, 0.6965, 0.3394, 0.6887, 0.312, 0.7069, 0.1114, 0.6916, 0.1122, 0.6856, 0.06876, 0.6993, 0.06269, 0.6624, 0.0734, 0.6515, 0.07413, 0.6517, 0.06501, 0.6615, 0.06459, 0.6918, 0.05199, 0.6815, 0.05916, 0.6784, 0.05336, 0.6862, 0.04786, 0.6202, 0.05906, 0.6094, 0.05216, 0.6153, 0.04777, 0.6229, 0.05373, 0.6303, 0.06246, 0.6202, 0.05906, 0.6229, 0.05373, 0.6319, 0.05637, 0.6411, 0.06423, 0.6303, 0.06246, 0.6319, 0.05637, 0.6419, 0.0574, 0.6517, 0.06501, 0.6411, 0.06423, 0.6419, 0.0574, 0.6518, 0.05885, 0.6615, 0.06459, 0.6517, 0.06501, 0.6518, 0.05885, 0.6609, 0.05918, 0.6712, 0.06289, 0.6615, 0.06459, 0.6609, 0.05918, 0.6697, 0.05704, 0.6815, 0.05916, 0.6712, 0.06289, 0.6697, 0.05704, 0.6784, 0.05336, 0.767, 0.9319, 0.773, 0.9379, 0.773, 0.9463, 0.767, 0.9522, 0.7586, 0.9522, 0.7526, 0.9463, 0.7526, 0.9379, 0.7586, 0.9319, 0.6991, 0.2598, 0.6875, 0.2596, 0.6893, 0.2098, 0.7017, 0.2104, 0.7017, 0.2104, 0.6893, 0.2098, 0.6912, 0.1605, 0.7048, 0.161, 0.7048, 0.161, 0.6912, 0.1605, 0.6916, 0.1122, 0.7069, 0.1114, 0.6284, 0.3141, 0.6169, 0.3127, 0.6174, 0.26, 0.629, 0.2598, 0.629, 0.2598, 0.6174, 0.26, 0.615, 0.2103, 0.6273, 0.2097, 0.6273, 0.2097, 0.615, 0.2103, 0.612, 0.161, 0.6255, 0.1605, 0.6255, 0.1605, 0.612, 0.161, 0.6103, 0.1128, 0.6247, 0.1134, 0.6651, 0.3142, 0.6529, 0.3149, 0.6524, 0.2596, 0.6642, 0.2595, 0.6642, 0.2595, 0.6524, 0.2596, 0.6521, 0.2092, 0.6645, 0.2092, 0.6645, 0.2092, 0.6521, 0.2092, 0.652, 0.1601, 0.665, 0.1601, 0.665, 0.1601, 0.652, 0.1601, 0.6522, 0.1137, 0.6652, 0.1136, 0.6169, 0.3127, 0.6058, 0.3108, 0.6059, 0.2603, 0.6174, 0.26, 0.6174, 0.26, 0.6059, 0.2603, 0.6027, 0.2111, 0.615, 0.2103, 0.615, 0.2103, 0.6027, 0.2111, 0.5984, 0.1618, 0.612, 0.161, 0.612, 0.161, 0.5984, 0.1618, 0.5954, 0.1121, 0.6103, 0.1128, 0.6529, 0.3149, 0.6406, 0.3144, 0.6407, 0.2597, 0.6524, 0.2596, 0.6524, 0.2596, 0.6407, 0.2597, 0.6397, 0.2094, 0.6521, 0.2092, 0.6521, 0.2092, 0.6397, 0.2094, 0.639, 0.1602, 0.652, 0.1601, 0.652, 0.1601, 0.639, 0.1602, 0.6386, 0.1137, 0.6522, 0.1137, 0.6406, 0.3144, 0.6284, 0.3141, 0.629, 0.2598, 0.6407, 0.2597, 0.6407, 0.2597, 0.629, 0.2598, 0.6273, 0.2097, 0.6397, 0.2094, 0.6397, 0.2094, 0.6273, 0.2097, 0.6255, 0.1605, 0.639, 0.1602, 0.639, 0.1602, 0.6255, 0.1605, 0.6247, 0.1134, 0.6386, 0.1137, 0.6887, 0.312, 0.6771, 0.3134, 0.6759, 0.2595, 0.6875, 0.2596, 0.6875, 0.2596, 0.6759, 0.2595, 0.6769, 0.2094, 0.6893, 0.2098, 0.6893, 0.2098, 0.6769, 0.2094, 0.6781, 0.1602, 0.6912, 0.1605, 0.6912, 0.1605, 0.6781, 0.1602, 0.6781, 0.1131, 0.6916, 0.1122, 0.6771, 0.3134, 0.6651, 0.3142, 0.6642, 0.2595, 0.6759, 0.2595, 0.6759, 0.2595, 0.6642, 0.2595, 0.6645, 0.2092, 0.6769, 0.2094, 0.6769, 0.2094, 0.6645, 0.2092, 0.665, 0.1601, 0.6781, 0.1602, 0.6781, 0.1602, 0.665, 0.1601, 0.6652, 0.1136, 0.6781, 0.1131])
me_cube_005.materials.append(mat_material)
me_cube_005.update()

# ---- objects
ob_cube_001 = bpy.data.objects.new('Cube.001', me_cube_002)
ob_cube = bpy.data.objects.new('Cube', me_cube_003)
ob_cube_002 = bpy.data.objects.new('Cube.002', me_cube_004)
ob_cube_003 = bpy.data.objects.new('Cube.003', me_cube_005)

# ---- transforms, parenting, visibility, modifiers, constraints
ob_cube_001.location = (0.0, 0.0, 0.0)
ob_cube_001.scale = (0.32, 0.32, 0.32)
ob_cube.location = (0.0, 0.0, 0.0)
ob_cube.scale = (0.32, 0.32, 0.32)
_m = ob_cube.modifiers.new('Mirror', 'MIRROR')
ob_cube_002.location = (0.0, 0.0, 0.0)
ob_cube_002.scale = (0.32, 0.32, 0.32)
_m = ob_cube_002.modifiers.new('Mirror', 'MIRROR')
ob_cube_003.location = (0.0, 0.0, 0.0)
ob_cube_003.scale = (0.32, 0.32, 0.32)

# ---- collection membership
col_collection.objects.link(ob_cube_001)
col_collection.objects.link(ob_cube)
col_collection.objects.link(ob_cube_002)
col_collection.objects.link(ob_cube_003)

# ---- scene / render settings (as saved in the file)
scene.frame_start = 1; scene.frame_end = 250; scene.frame_set(41)
scene.render.engine = 'BLENDER_EEVEE_NEXT'
scene.cycles.sampling_pattern = 'TABULATED_SOBOL'
bpy.context.view_layer.update()

# ---- added for rendering (the .blend has no active camera and no usable light): camera, sun
cam_auto = bpy.data.cameras.new('AutoCamera')
cam_auto.lens = 50.0
cam_auto.sensor_width = 36.0
cam_auto.clip_end = 1000.0
ob_auto_camera = bpy.data.objects.new('AutoCamera', cam_auto)
scene.collection.objects.link(ob_auto_camera)
ob_auto_camera.location = (2.11777, -2.85912, 2.2593)
ob_auto_camera.rotation_euler = (1.09748, -7.21219e-08, 0.694738)
scene.camera = ob_auto_camera
light_auto_sun = bpy.data.lights.new('AutoSun', 'SUN')
light_auto_sun.energy = 3.0
light_auto_sun.angle = 0.0523599
ob_auto_sun = bpy.data.objects.new('AutoSun', light_auto_sun)
scene.collection.objects.link(ob_auto_sun)
ob_auto_sun.rotation_euler = (0.872665, 0.174533, 0.523599)
bpy.context.view_layer.update()
